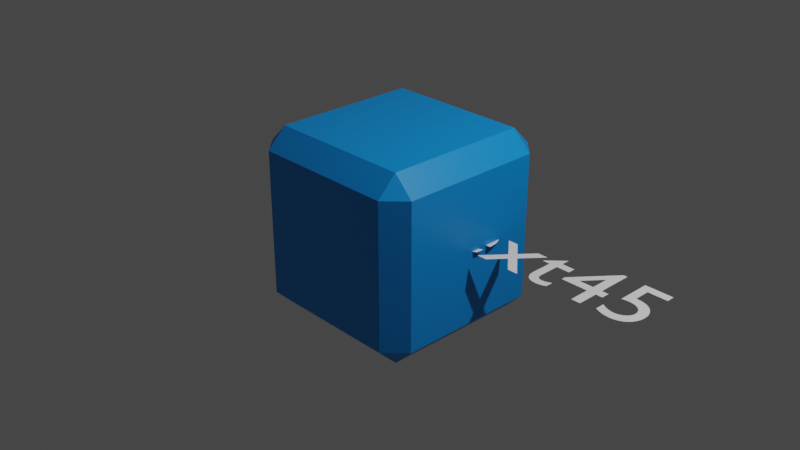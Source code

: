 # Source: TestBed.blend  (saved by Blender 2.93.20; exported with 4.5.12 LTS)
import bpy
from mathutils import Matrix  # noqa: F401  (used for matrix-valued properties, if any)

bpy.ops.wm.read_factory_settings(use_empty=True)
scene = bpy.context.scene
scene.name = 'Scene'

# ---- collections
col_collection = bpy.data.collections.new('Collection'); scene.collection.children.link(col_collection)

# ---- materials (node trees are filled in below, after node groups)
mat_material = bpy.data.materials.new('Material')
mat_material.alpha_threshold = 0.0
mat_material.use_transparent_shadow = False
mat_material.line_color = (0.0, 0.0, 0.0, 1.0)

# ---- material node trees
mat_material.use_nodes = True; mat_material.node_tree.nodes.clear()
_N = mat_material.node_tree.nodes; _L = mat_material.node_tree.links
n0 = _N.new('ShaderNodeOutputMaterial'); n0.name = 'Material Output'; n0.location = (300, 300)
n1 = _N.new('ShaderNodeBsdfPrincipled'); n1.name = 'Principled BSDF'; n1.location = (10, 300)
n1.distribution = 'GGX'
n1.subsurface_method = 'BURLEY'
n1.inputs[0].default_value = (0.0, 0.2793, 0.8125, 1.0)
n1.inputs[2].default_value = 0.4
n1.inputs[3].default_value = 1.45
n1.inputs[27].default_value = (0.0, 0.0, 0.0, 1.0)
n1.inputs[28].default_value = 1.0
_L.new(n1.outputs[0], n0.inputs[0])
n0.is_active_output = True

# ---- world
world_world = bpy.data.worlds.new('World'); scene.world = world_world
world_world.use_nodes = True; world_world.node_tree.nodes.clear()
_N = world_world.node_tree.nodes; _L = world_world.node_tree.links
n0 = _N.new('ShaderNodeOutputWorld'); n0.name = 'World Output'; n0.location = (300, 300)
n1 = _N.new('ShaderNodeBackground'); n1.name = 'Background'; n1.location = (10, 300)
n1.inputs[0].default_value = (0.05088, 0.05088, 0.05088, 1.0)
_L.new(n1.outputs[0], n0.inputs[0])
n0.is_active_output = True
world_world.color = (0.05088, 0.05088, 0.05088)
world_world.use_sun_shadow = False
world_world.sun_shadow_jitter_overblur = 0.0

# ---- cameras
cam_camera = bpy.data.cameras.new('Camera')
cam_camera.clip_end = 100.0
cam_camera.ortho_scale = 7.314

# ---- lights
light_light = bpy.data.lights.new('Light', 'POINT')
light_light.transmission_factor = 0.0
light_light.energy = 1000.0
light_light.shadow_soft_size = 0.1
light_light.shadow_maximum_resolution = 0.006
light_light.use_absolute_resolution = True

# ---- meshes
me_cube = bpy.data.meshes.new('Cube')
me_cube.from_pydata([(1.0, 1.0, 1.0), (1.0, 1.0, -1.0), (1.0, -1.0, 1.0), (1.0, -1.0, -1.0), (-1.0, 1.0, 1.0), (-1.0, 1.0, -1.0), (-1.0, -1.0, 1.0), (-1.0, -1.0, -1.0)], [], [(0, 4, 6, 2), (3, 2, 6, 7), (7, 6, 4, 5), (5, 1, 3, 7), (1, 0, 2, 3), (5, 4, 0, 1)])
_uv = me_cube.uv_layers.new(name='UVMap')
_uv.uv.foreach_set('vector', [0.625, 0.5, 0.875, 0.5, 0.875, 0.75, 0.625, 0.75, 0.375, 0.75, 0.625, 0.75, 0.625, 1.0, 0.375, 1.0, 0.375, 0.0, 0.625, 0.0, 0.625, 0.25, 0.375, 0.25, 0.125, 0.5, 0.375, 0.5, 0.375, 0.75, 0.125, 0.75, 0.375, 0.5, 0.625, 0.5, 0.625, 0.75, 0.375, 0.75, 0.375, 0.25, 0.625, 0.25, 0.625, 0.5, 0.375, 0.5])
me_cube.materials.append(mat_material)
me_cube.use_remesh_preserve_volume = False
me_cube.use_remesh_preserve_attributes = False
me_cube.use_mirror_vertex_groups = False
me_cube.update()

# ---- curves / text
txt_text = bpy.data.curves.new('Text', 'FONT')
txt_text.dimensions = '2D'
txt_text.body = 'Text45\n'
txt_text.use_path_clamp = True

# ---- objects
ob_cube = bpy.data.objects.new('Cube', me_cube)
ob_light = bpy.data.objects.new('Light', light_light)
ob_camera = bpy.data.objects.new('Camera', cam_camera)
ob_text = bpy.data.objects.new('Text', txt_text)

# ---- transforms, parenting, visibility, modifiers, constraints
ob_cube.location = (0.0, 0.0, 0.0)
ob_cube.lock_rotations_4d = False
ob_cube.empty_display_type = 'ARROWS'
ob_cube.lineart.crease_threshold = 0.0
_m = ob_cube.modifiers.new('Bevel', 'BEVEL')
_m.width = 0.21
_m.width_pct = 0.21
_m.limit_method = 'NONE'
ob_light.location = (4.076, 1.005, 5.904)
ob_light.rotation_euler = (0.6503, 0.05522, 1.866)
ob_light.lock_rotations_4d = False
ob_light.empty_display_type = 'ARROWS'
ob_light.color = (0.0, 0.0, 0.0, 0.0)
ob_light.lineart.crease_threshold = 0.0
ob_camera.location = (7.359, -6.926, 4.958)
ob_camera.rotation_euler = (1.109, 0.0, 0.8149)
ob_camera.lock_rotations_4d = False
ob_camera.empty_display_type = 'ARROWS'
ob_camera.color = (0.0, 0.0, 0.0, 0.0)
ob_camera.display_type = 'WIRE'
ob_camera.lineart.crease_threshold = 0.0
ob_text.location = (0.0, 0.0, 0.0)
ob_text.lineart.crease_threshold = 0.0

# ---- collection membership
col_collection.objects.link(ob_cube)
col_collection.objects.link(ob_light)
col_collection.objects.link(ob_camera)
col_collection.objects.link(ob_text)

# ---- scene / render settings (as saved in the file)
scene.camera = ob_camera
scene.frame_start = 1; scene.frame_end = 250; scene.frame_set(189)
scene.render.engine = 'BLENDER_EEVEE_NEXT'
scene.cycles.use_denoising = False
scene.cycles.samples = 128
scene.cycles.sampling_pattern = 'TABULATED_SOBOL'
scene.cycles.use_adaptive_sampling = False
scene.cycles.use_light_tree = False
scene.view_settings.view_transform = 'Filmic'
bpy.context.view_layer.update()
